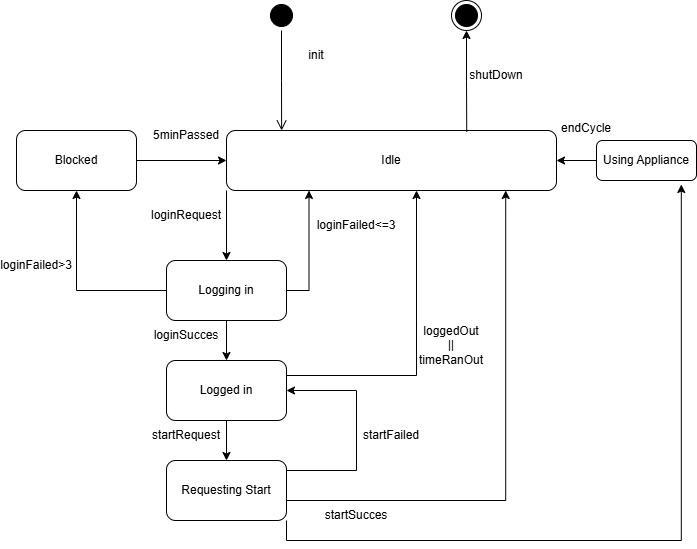

The diagram above was exported from draw.io. Its source (the exported page's mxGraphModel, read from the mxfile embedded in the PNG):
<mxGraphModel dx="1042" dy="668" grid="1" gridSize="10" guides="1" tooltips="1" connect="1" arrows="1" fold="1" page="1" pageScale="1" pageWidth="827" pageHeight="1169" math="0" shadow="0">
  <root>
    <mxCell id="0" />
    <mxCell id="1" parent="0" />
    <mxCell id="VBelsWyvKUeb7JF3zSgW-1" parent="1" style="ellipse;html=1;shape=startState;fillColor=#000000;strokeColor=#000000;" value="" vertex="1">
      <mxGeometry height="30" width="30" x="280" y="40" as="geometry" />
    </mxCell>
    <mxCell id="VBelsWyvKUeb7JF3zSgW-2" edge="1" parent="1" source="VBelsWyvKUeb7JF3zSgW-1" style="edgeStyle=orthogonalEdgeStyle;html=1;verticalAlign=bottom;endArrow=open;endSize=8;strokeColor=#000000;rounded=0;entryX=0.167;entryY=0;entryDx=0;entryDy=0;entryPerimeter=0;" target="VBelsWyvKUeb7JF3zSgW-4" value="">
      <mxGeometry relative="1" as="geometry">
        <mxPoint x="295" y="130" as="targetPoint" />
      </mxGeometry>
    </mxCell>
    <mxCell id="VBelsWyvKUeb7JF3zSgW-3" parent="1" style="ellipse;html=1;shape=endState;fillColor=#000000;strokeColor=#000000;" value="" vertex="1">
      <mxGeometry height="30" width="30" x="465" y="40" as="geometry" />
    </mxCell>
    <mxCell id="VBelsWyvKUeb7JF3zSgW-5" edge="1" parent="1" source="VBelsWyvKUeb7JF3zSgW-4" style="edgeStyle=orthogonalEdgeStyle;rounded=0;orthogonalLoop=1;jettySize=auto;html=1;exitX=0;exitY=1;exitDx=0;exitDy=0;" target="VBelsWyvKUeb7JF3zSgW-6">
      <mxGeometry relative="1" as="geometry">
        <mxPoint x="240" y="330" as="targetPoint" />
      </mxGeometry>
    </mxCell>
    <mxCell id="VBelsWyvKUeb7JF3zSgW-4" parent="1" style="rounded=1;whiteSpace=wrap;html=1;" value="Idle" vertex="1">
      <mxGeometry height="60" width="330" x="240" y="170" as="geometry" />
    </mxCell>
    <mxCell id="VBelsWyvKUeb7JF3zSgW-7" edge="1" parent="1" source="VBelsWyvKUeb7JF3zSgW-6" style="edgeStyle=orthogonalEdgeStyle;rounded=0;orthogonalLoop=1;jettySize=auto;html=1;" target="VBelsWyvKUeb7JF3zSgW-8">
      <mxGeometry relative="1" as="geometry">
        <mxPoint x="240" y="430" as="targetPoint" />
      </mxGeometry>
    </mxCell>
    <mxCell id="VBelsWyvKUeb7JF3zSgW-12" edge="1" parent="1" source="VBelsWyvKUeb7JF3zSgW-6" style="edgeStyle=orthogonalEdgeStyle;rounded=0;orthogonalLoop=1;jettySize=auto;html=1;entryX=0.25;entryY=1;entryDx=0;entryDy=0;" target="VBelsWyvKUeb7JF3zSgW-4">
      <mxGeometry relative="1" as="geometry">
        <Array as="points">
          <mxPoint x="323" y="330" />
        </Array>
        <mxPoint x="320" y="240" as="targetPoint" />
      </mxGeometry>
    </mxCell>
    <mxCell id="VBelsWyvKUeb7JF3zSgW-28" edge="1" parent="1" source="VBelsWyvKUeb7JF3zSgW-6" style="edgeStyle=orthogonalEdgeStyle;rounded=0;orthogonalLoop=1;jettySize=auto;html=1;" target="VBelsWyvKUeb7JF3zSgW-27">
      <mxGeometry relative="1" as="geometry" />
    </mxCell>
    <mxCell id="VBelsWyvKUeb7JF3zSgW-6" parent="1" style="rounded=1;whiteSpace=wrap;html=1;" value="Logging in" vertex="1">
      <mxGeometry height="60" width="120" x="180" y="300" as="geometry" />
    </mxCell>
    <mxCell id="VBelsWyvKUeb7JF3zSgW-9" edge="1" parent="1" source="VBelsWyvKUeb7JF3zSgW-8" style="edgeStyle=orthogonalEdgeStyle;rounded=0;orthogonalLoop=1;jettySize=auto;html=1;entryX=0.5;entryY=0;entryDx=0;entryDy=0;" target="VBelsWyvKUeb7JF3zSgW-10">
      <mxGeometry relative="1" as="geometry">
        <mxPoint x="240" y="510" as="targetPoint" />
      </mxGeometry>
    </mxCell>
    <mxCell id="VBelsWyvKUeb7JF3zSgW-8" parent="1" style="rounded=1;whiteSpace=wrap;html=1;" value="Logged in" vertex="1">
      <mxGeometry height="60" width="120" x="180" y="400" as="geometry" />
    </mxCell>
    <mxCell id="VBelsWyvKUeb7JF3zSgW-11" edge="1" parent="1" source="VBelsWyvKUeb7JF3zSgW-10" style="edgeStyle=orthogonalEdgeStyle;rounded=0;orthogonalLoop=1;jettySize=auto;html=1;entryX=1;entryY=0.5;entryDx=0;entryDy=0;" target="VBelsWyvKUeb7JF3zSgW-8">
      <mxGeometry relative="1" as="geometry">
        <Array as="points">
          <mxPoint x="370" y="510" />
          <mxPoint x="370" y="430" />
        </Array>
        <mxPoint x="310" y="420" as="targetPoint" />
      </mxGeometry>
    </mxCell>
    <mxCell id="VBelsWyvKUeb7JF3zSgW-10" parent="1" style="rounded=1;whiteSpace=wrap;html=1;" value="Requesting Start" vertex="1">
      <mxGeometry height="60" width="120" x="180" y="500" as="geometry" />
    </mxCell>
    <mxCell id="VBelsWyvKUeb7JF3zSgW-13" edge="1" parent="1" source="VBelsWyvKUeb7JF3zSgW-8" style="edgeStyle=orthogonalEdgeStyle;rounded=0;orthogonalLoop=1;jettySize=auto;html=1;exitX=1;exitY=0.25;exitDx=0;exitDy=0;" target="VBelsWyvKUeb7JF3zSgW-4">
      <mxGeometry relative="1" as="geometry">
        <Array as="points">
          <mxPoint x="430" y="415" />
        </Array>
      </mxGeometry>
    </mxCell>
    <mxCell id="WBg5OTQykKVrwIPy3w3u-2" edge="1" parent="1" source="VBelsWyvKUeb7JF3zSgW-14" style="edgeStyle=orthogonalEdgeStyle;rounded=0;orthogonalLoop=1;jettySize=auto;html=1;entryX=1;entryY=0.5;entryDx=0;entryDy=0;" target="VBelsWyvKUeb7JF3zSgW-4">
      <mxGeometry relative="1" as="geometry" />
    </mxCell>
    <mxCell id="VBelsWyvKUeb7JF3zSgW-14" parent="1" style="rounded=1;whiteSpace=wrap;html=1;" value="Using Appliance" vertex="1">
      <mxGeometry height="40" width="100" x="610" y="180" as="geometry" />
    </mxCell>
    <mxCell id="VBelsWyvKUeb7JF3zSgW-16" edge="1" parent="1" source="VBelsWyvKUeb7JF3zSgW-10" style="edgeStyle=orthogonalEdgeStyle;rounded=0;orthogonalLoop=1;jettySize=auto;html=1;entryX=0.634;entryY=1.073;entryDx=0;entryDy=0;entryPerimeter=0;exitX=1;exitY=0.5;exitDx=0;exitDy=0;">
      <mxGeometry relative="1" as="geometry">
        <Array as="points">
          <mxPoint x="300" y="540" />
          <mxPoint x="519" y="540" />
        </Array>
        <mxPoint x="370" y="525.62" as="sourcePoint" />
        <mxPoint x="519.22" y="230" as="targetPoint" />
      </mxGeometry>
    </mxCell>
    <mxCell id="VBelsWyvKUeb7JF3zSgW-19" parent="1" style="text;html=1;whiteSpace=wrap;strokeColor=none;fillColor=none;align=center;verticalAlign=middle;rounded=0;" value="loginRequest" vertex="1">
      <mxGeometry height="30" width="60" x="170" y="240" as="geometry" />
    </mxCell>
    <mxCell id="VBelsWyvKUeb7JF3zSgW-20" parent="1" style="text;html=1;whiteSpace=wrap;strokeColor=none;fillColor=none;align=center;verticalAlign=middle;rounded=0;" value="loginSucces" vertex="1">
      <mxGeometry height="30" width="60" x="170" y="360" as="geometry" />
    </mxCell>
    <mxCell id="VBelsWyvKUeb7JF3zSgW-21" parent="1" style="text;html=1;whiteSpace=wrap;strokeColor=none;fillColor=none;align=center;verticalAlign=middle;rounded=0;" value="startRequest" vertex="1">
      <mxGeometry height="30" width="60" x="170" y="460" as="geometry" />
    </mxCell>
    <mxCell id="VBelsWyvKUeb7JF3zSgW-22" parent="1" style="text;html=1;whiteSpace=wrap;strokeColor=none;fillColor=none;align=center;verticalAlign=middle;rounded=0;" value="startFailed" vertex="1">
      <mxGeometry height="30" width="60" x="375" y="460" as="geometry" />
    </mxCell>
    <mxCell id="VBelsWyvKUeb7JF3zSgW-23" parent="1" style="text;html=1;whiteSpace=wrap;strokeColor=none;fillColor=none;align=center;verticalAlign=middle;rounded=0;" value="loginFailed&amp;lt;=3" vertex="1">
      <mxGeometry height="30" width="60" x="340" y="250" as="geometry" />
    </mxCell>
    <mxCell id="VBelsWyvKUeb7JF3zSgW-24" parent="1" style="text;html=1;whiteSpace=wrap;strokeColor=none;fillColor=none;align=center;verticalAlign=middle;rounded=0;" value="loggedOut || timeRanOut" vertex="1">
      <mxGeometry height="30" width="60" x="435" y="370" as="geometry" />
    </mxCell>
    <mxCell id="VBelsWyvKUeb7JF3zSgW-25" parent="1" style="text;html=1;whiteSpace=wrap;strokeColor=none;fillColor=none;align=center;verticalAlign=middle;rounded=0;" value="startSucces" vertex="1">
      <mxGeometry height="30" width="60" x="340" y="540" as="geometry" />
    </mxCell>
    <mxCell id="VBelsWyvKUeb7JF3zSgW-26" parent="1" style="text;html=1;whiteSpace=wrap;strokeColor=none;fillColor=none;align=center;verticalAlign=middle;rounded=0;" value="init" vertex="1">
      <mxGeometry height="30" width="60" x="300" y="80" as="geometry" />
    </mxCell>
    <mxCell id="VBelsWyvKUeb7JF3zSgW-30" edge="1" parent="1" source="VBelsWyvKUeb7JF3zSgW-27" style="edgeStyle=orthogonalEdgeStyle;rounded=0;orthogonalLoop=1;jettySize=auto;html=1;exitX=1;exitY=0.5;exitDx=0;exitDy=0;entryX=0;entryY=0.5;entryDx=0;entryDy=0;" target="VBelsWyvKUeb7JF3zSgW-4">
      <mxGeometry relative="1" as="geometry" />
    </mxCell>
    <mxCell id="VBelsWyvKUeb7JF3zSgW-27" parent="1" style="rounded=1;whiteSpace=wrap;html=1;" value="Blocked" vertex="1">
      <mxGeometry height="60" width="120" x="30" y="170" as="geometry" />
    </mxCell>
    <mxCell id="VBelsWyvKUeb7JF3zSgW-29" parent="1" style="text;html=1;whiteSpace=wrap;strokeColor=none;fillColor=none;align=center;verticalAlign=middle;rounded=0;" value="loginFailed&amp;gt;3" vertex="1">
      <mxGeometry height="30" width="60" x="20" y="290" as="geometry" />
    </mxCell>
    <mxCell id="VBelsWyvKUeb7JF3zSgW-31" parent="1" style="text;html=1;whiteSpace=wrap;strokeColor=none;fillColor=none;align=center;verticalAlign=middle;rounded=0;" value="5minPassed" vertex="1">
      <mxGeometry height="30" width="60" x="170" y="160" as="geometry" />
    </mxCell>
    <mxCell id="VBelsWyvKUeb7JF3zSgW-34" edge="1" parent="1" source="VBelsWyvKUeb7JF3zSgW-3" style="edgeStyle=orthogonalEdgeStyle;rounded=0;orthogonalLoop=1;jettySize=auto;html=1;entryX=0.728;entryY=0.02;entryDx=0;entryDy=0;entryPerimeter=0;startArrow=classic;startFill=1;endArrow=none;endFill=0;" target="VBelsWyvKUeb7JF3zSgW-4">
      <mxGeometry relative="1" as="geometry" />
    </mxCell>
    <mxCell id="VBelsWyvKUeb7JF3zSgW-35" parent="1" style="text;html=1;whiteSpace=wrap;strokeColor=none;fillColor=none;align=center;verticalAlign=middle;rounded=0;" value="shutDown" vertex="1">
      <mxGeometry height="30" width="60" x="480" y="100" as="geometry" />
    </mxCell>
    <mxCell id="WBg5OTQykKVrwIPy3w3u-1" edge="1" parent="1" source="VBelsWyvKUeb7JF3zSgW-10" style="edgeStyle=orthogonalEdgeStyle;rounded=0;orthogonalLoop=1;jettySize=auto;html=1;exitX=1;exitY=1;exitDx=0;exitDy=0;entryX=0.848;entryY=1.1;entryDx=0;entryDy=0;entryPerimeter=0;" target="VBelsWyvKUeb7JF3zSgW-14">
      <mxGeometry relative="1" as="geometry" />
    </mxCell>
    <mxCell id="WBg5OTQykKVrwIPy3w3u-3" parent="1" style="text;html=1;whiteSpace=wrap;strokeColor=none;fillColor=none;align=center;verticalAlign=middle;rounded=0;" value="endCycle&lt;div&gt;&lt;br&gt;&lt;/div&gt;" vertex="1">
      <mxGeometry height="30" width="60" x="570" y="160" as="geometry" />
    </mxCell>
  </root>
</mxGraphModel>